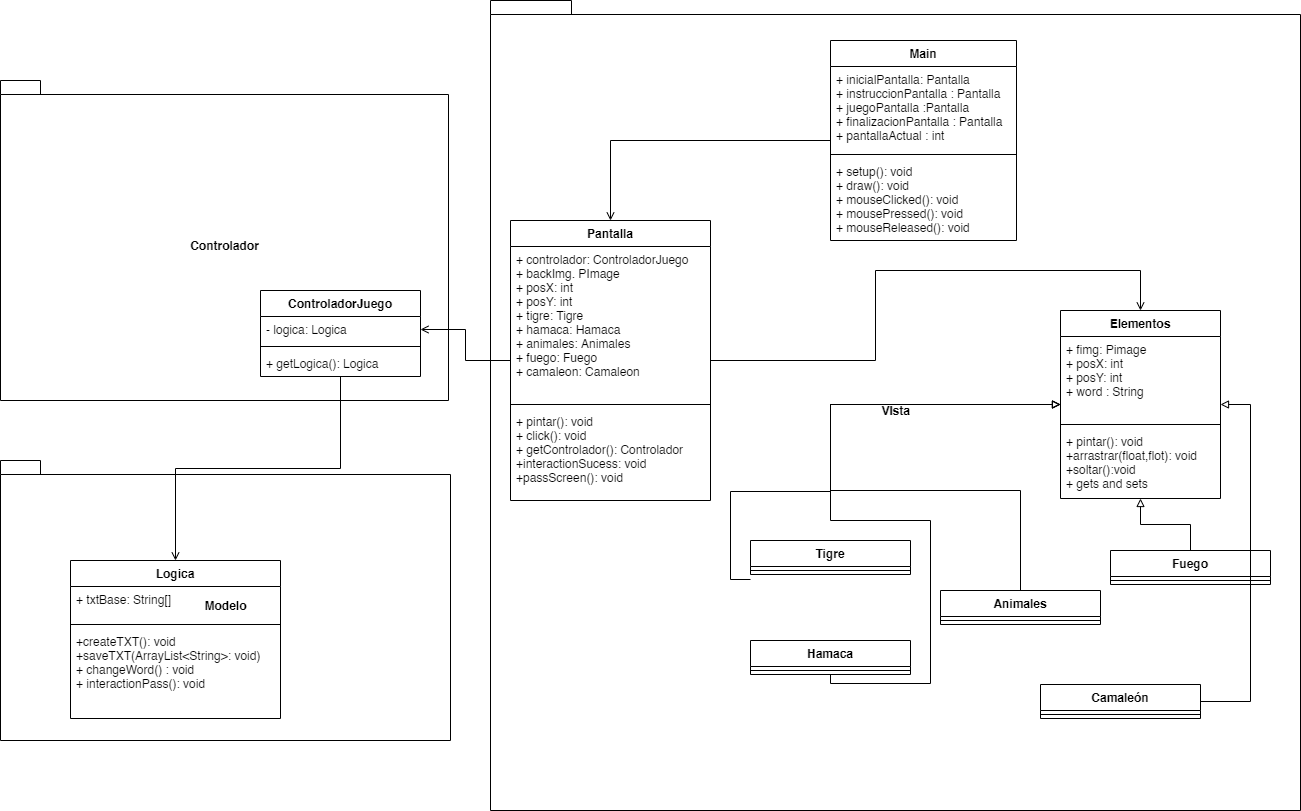

The diagram above was exported from draw.io. Its source (the exported page's mxGraphModel, read from the mxfile embedded in the PNG):
<mxGraphModel dx="2076" dy="2146" grid="1" gridSize="10" guides="1" tooltips="1" connect="1" arrows="1" fold="1" page="1" pageScale="1" pageWidth="850" pageHeight="1100" math="0" shadow="0">
  <root>
    <mxCell id="0" />
    <mxCell id="1" parent="0" />
    <mxCell id="K7aP2IlzSPe_kupB9zxX-1" value="Modelo" style="shape=folder;fontStyle=1;spacingTop=10;tabWidth=40;tabHeight=14;tabPosition=left;html=1;" parent="1" vertex="1">
      <mxGeometry x="130" y="250" width="450" height="280" as="geometry" />
    </mxCell>
    <mxCell id="K7aP2IlzSPe_kupB9zxX-2" value="VIsta" style="shape=folder;fontStyle=1;spacingTop=10;tabWidth=40;tabHeight=14;tabPosition=left;html=1;" parent="1" vertex="1">
      <mxGeometry x="620" y="-210" width="810" height="810" as="geometry" />
    </mxCell>
    <mxCell id="K7aP2IlzSPe_kupB9zxX-3" value="Controlador" style="shape=folder;fontStyle=1;spacingTop=10;tabWidth=40;tabHeight=14;tabPosition=left;html=1;" parent="1" vertex="1">
      <mxGeometry x="130" y="-130" width="448" height="320" as="geometry" />
    </mxCell>
    <mxCell id="K7aP2IlzSPe_kupB9zxX-4" value="Logica" style="swimlane;fontStyle=1;align=center;verticalAlign=top;childLayout=stackLayout;horizontal=1;startSize=26;horizontalStack=0;resizeParent=1;resizeParentMax=0;resizeLast=0;collapsible=1;marginBottom=0;" parent="1" vertex="1">
      <mxGeometry x="200" y="350" width="210" height="158" as="geometry" />
    </mxCell>
    <mxCell id="K7aP2IlzSPe_kupB9zxX-5" value="+ txtBase: String[]&#10;" style="text;strokeColor=none;fillColor=none;align=left;verticalAlign=top;spacingLeft=4;spacingRight=4;overflow=hidden;rotatable=0;points=[[0,0.5],[1,0.5]];portConstraint=eastwest;" parent="K7aP2IlzSPe_kupB9zxX-4" vertex="1">
      <mxGeometry y="26" width="210" height="34" as="geometry" />
    </mxCell>
    <mxCell id="K7aP2IlzSPe_kupB9zxX-6" value="" style="line;strokeWidth=1;fillColor=none;align=left;verticalAlign=middle;spacingTop=-1;spacingLeft=3;spacingRight=3;rotatable=0;labelPosition=right;points=[];portConstraint=eastwest;" parent="K7aP2IlzSPe_kupB9zxX-4" vertex="1">
      <mxGeometry y="60" width="210" height="8" as="geometry" />
    </mxCell>
    <mxCell id="K7aP2IlzSPe_kupB9zxX-7" value="+createTXT(): void&#10;+saveTXT(ArrayList&lt;String&gt;: void)&#10;+ changeWord() : void&#10;+ interactionPass(): void" style="text;strokeColor=none;fillColor=none;align=left;verticalAlign=top;spacingLeft=4;spacingRight=4;overflow=hidden;rotatable=0;points=[[0,0.5],[1,0.5]];portConstraint=eastwest;" parent="K7aP2IlzSPe_kupB9zxX-4" vertex="1">
      <mxGeometry y="68" width="210" height="90" as="geometry" />
    </mxCell>
    <mxCell id="K7aP2IlzSPe_kupB9zxX-20" style="edgeStyle=orthogonalEdgeStyle;rounded=0;orthogonalLoop=1;jettySize=auto;html=1;entryX=0.5;entryY=0;entryDx=0;entryDy=0;endArrow=open;endFill=0;" parent="1" source="K7aP2IlzSPe_kupB9zxX-8" target="K7aP2IlzSPe_kupB9zxX-12" edge="1">
      <mxGeometry relative="1" as="geometry" />
    </mxCell>
    <mxCell id="K7aP2IlzSPe_kupB9zxX-8" value="Main" style="swimlane;fontStyle=1;align=center;verticalAlign=top;childLayout=stackLayout;horizontal=1;startSize=26;horizontalStack=0;resizeParent=1;resizeParentMax=0;resizeLast=0;collapsible=1;marginBottom=0;" parent="1" vertex="1">
      <mxGeometry x="960" y="-170" width="186" height="200" as="geometry" />
    </mxCell>
    <mxCell id="K7aP2IlzSPe_kupB9zxX-9" value="+ inicialPantalla: Pantalla&#10;+ instruccionPantalla : Pantalla&#10;+ juegoPantalla :Pantalla&#10;+ finalizacionPantalla : Pantalla&#10;+ pantallaActual : int" style="text;strokeColor=none;fillColor=none;align=left;verticalAlign=top;spacingLeft=4;spacingRight=4;overflow=hidden;rotatable=0;points=[[0,0.5],[1,0.5]];portConstraint=eastwest;" parent="K7aP2IlzSPe_kupB9zxX-8" vertex="1">
      <mxGeometry y="26" width="186" height="84" as="geometry" />
    </mxCell>
    <mxCell id="K7aP2IlzSPe_kupB9zxX-10" value="" style="line;strokeWidth=1;fillColor=none;align=left;verticalAlign=middle;spacingTop=-1;spacingLeft=3;spacingRight=3;rotatable=0;labelPosition=right;points=[];portConstraint=eastwest;" parent="K7aP2IlzSPe_kupB9zxX-8" vertex="1">
      <mxGeometry y="110" width="186" height="8" as="geometry" />
    </mxCell>
    <mxCell id="K7aP2IlzSPe_kupB9zxX-11" value="+ setup(): void&#10;+ draw(): void&#10;+ mouseClicked(): void&#10;+ mousePressed(): void&#10;+ mouseReleased(): void" style="text;strokeColor=none;fillColor=none;align=left;verticalAlign=top;spacingLeft=4;spacingRight=4;overflow=hidden;rotatable=0;points=[[0,0.5],[1,0.5]];portConstraint=eastwest;" parent="K7aP2IlzSPe_kupB9zxX-8" vertex="1">
      <mxGeometry y="118" width="186" height="82" as="geometry" />
    </mxCell>
    <mxCell id="K7aP2IlzSPe_kupB9zxX-21" style="edgeStyle=orthogonalEdgeStyle;rounded=0;orthogonalLoop=1;jettySize=auto;html=1;entryX=1;entryY=0.5;entryDx=0;entryDy=0;endArrow=open;endFill=0;" parent="1" source="K7aP2IlzSPe_kupB9zxX-12" target="K7aP2IlzSPe_kupB9zxX-17" edge="1">
      <mxGeometry relative="1" as="geometry" />
    </mxCell>
    <mxCell id="cHdR4sqdsCDo9PQ6KB5e-16" style="edgeStyle=orthogonalEdgeStyle;rounded=0;orthogonalLoop=1;jettySize=auto;html=1;entryX=0.5;entryY=0;entryDx=0;entryDy=0;endArrow=open;endFill=0;" edge="1" parent="1" source="K7aP2IlzSPe_kupB9zxX-12" target="K7aP2IlzSPe_kupB9zxX-23">
      <mxGeometry relative="1" as="geometry">
        <Array as="points">
          <mxPoint x="1005" y="150" />
          <mxPoint x="1005" y="60" />
          <mxPoint x="1270" y="60" />
        </Array>
      </mxGeometry>
    </mxCell>
    <mxCell id="K7aP2IlzSPe_kupB9zxX-12" value="Pantalla" style="swimlane;fontStyle=1;align=center;verticalAlign=top;childLayout=stackLayout;horizontal=1;startSize=26;horizontalStack=0;resizeParent=1;resizeParentMax=0;resizeLast=0;collapsible=1;marginBottom=0;" parent="1" vertex="1">
      <mxGeometry x="640" y="10" width="200" height="280" as="geometry" />
    </mxCell>
    <mxCell id="K7aP2IlzSPe_kupB9zxX-13" value="+ controlador: ControladorJuego&#10;+ backImg. PImage&#10;+ posX: int&#10;+ posY: int&#10;+ tigre: Tigre&#10;+ hamaca: Hamaca&#10;+ animales: Animales&#10;+ fuego: Fuego&#10;+ camaleon: Camaleon" style="text;strokeColor=none;fillColor=none;align=left;verticalAlign=top;spacingLeft=4;spacingRight=4;overflow=hidden;rotatable=0;points=[[0,0.5],[1,0.5]];portConstraint=eastwest;" parent="K7aP2IlzSPe_kupB9zxX-12" vertex="1">
      <mxGeometry y="26" width="200" height="154" as="geometry" />
    </mxCell>
    <mxCell id="K7aP2IlzSPe_kupB9zxX-14" value="" style="line;strokeWidth=1;fillColor=none;align=left;verticalAlign=middle;spacingTop=-1;spacingLeft=3;spacingRight=3;rotatable=0;labelPosition=right;points=[];portConstraint=eastwest;" parent="K7aP2IlzSPe_kupB9zxX-12" vertex="1">
      <mxGeometry y="180" width="200" height="8" as="geometry" />
    </mxCell>
    <mxCell id="K7aP2IlzSPe_kupB9zxX-15" value="+ pintar(): void&#10;+ click(): void&#10;+ getControlador(): Controlador&#10;+interactionSucess: void&#10;+passScreen(): void" style="text;strokeColor=none;fillColor=none;align=left;verticalAlign=top;spacingLeft=4;spacingRight=4;overflow=hidden;rotatable=0;points=[[0,0.5],[1,0.5]];portConstraint=eastwest;" parent="K7aP2IlzSPe_kupB9zxX-12" vertex="1">
      <mxGeometry y="188" width="200" height="92" as="geometry" />
    </mxCell>
    <mxCell id="K7aP2IlzSPe_kupB9zxX-22" style="edgeStyle=orthogonalEdgeStyle;rounded=0;orthogonalLoop=1;jettySize=auto;html=1;endArrow=open;endFill=0;" parent="1" source="K7aP2IlzSPe_kupB9zxX-16" target="K7aP2IlzSPe_kupB9zxX-4" edge="1">
      <mxGeometry relative="1" as="geometry" />
    </mxCell>
    <mxCell id="K7aP2IlzSPe_kupB9zxX-16" value="ControladorJuego" style="swimlane;fontStyle=1;align=center;verticalAlign=top;childLayout=stackLayout;horizontal=1;startSize=26;horizontalStack=0;resizeParent=1;resizeParentMax=0;resizeLast=0;collapsible=1;marginBottom=0;" parent="1" vertex="1">
      <mxGeometry x="390" y="80" width="160" height="86" as="geometry" />
    </mxCell>
    <mxCell id="K7aP2IlzSPe_kupB9zxX-17" value="- logica: Logica" style="text;strokeColor=none;fillColor=none;align=left;verticalAlign=top;spacingLeft=4;spacingRight=4;overflow=hidden;rotatable=0;points=[[0,0.5],[1,0.5]];portConstraint=eastwest;" parent="K7aP2IlzSPe_kupB9zxX-16" vertex="1">
      <mxGeometry y="26" width="160" height="26" as="geometry" />
    </mxCell>
    <mxCell id="K7aP2IlzSPe_kupB9zxX-18" value="" style="line;strokeWidth=1;fillColor=none;align=left;verticalAlign=middle;spacingTop=-1;spacingLeft=3;spacingRight=3;rotatable=0;labelPosition=right;points=[];portConstraint=eastwest;" parent="K7aP2IlzSPe_kupB9zxX-16" vertex="1">
      <mxGeometry y="52" width="160" height="8" as="geometry" />
    </mxCell>
    <mxCell id="K7aP2IlzSPe_kupB9zxX-19" value="+ getLogica(): Logica" style="text;strokeColor=none;fillColor=none;align=left;verticalAlign=top;spacingLeft=4;spacingRight=4;overflow=hidden;rotatable=0;points=[[0,0.5],[1,0.5]];portConstraint=eastwest;" parent="K7aP2IlzSPe_kupB9zxX-16" vertex="1">
      <mxGeometry y="60" width="160" height="26" as="geometry" />
    </mxCell>
    <mxCell id="K7aP2IlzSPe_kupB9zxX-38" style="edgeStyle=orthogonalEdgeStyle;rounded=0;orthogonalLoop=1;jettySize=auto;html=1;endArrow=block;endFill=0;" parent="1" source="K7aP2IlzSPe_kupB9zxX-33" target="K7aP2IlzSPe_kupB9zxX-23" edge="1">
      <mxGeometry relative="1" as="geometry">
        <Array as="points">
          <mxPoint x="1060" y="473" />
          <mxPoint x="1060" y="310" />
          <mxPoint x="960" y="310" />
        </Array>
      </mxGeometry>
    </mxCell>
    <mxCell id="K7aP2IlzSPe_kupB9zxX-23" value="Elementos" style="swimlane;fontStyle=1;align=center;verticalAlign=top;childLayout=stackLayout;horizontal=1;startSize=26;horizontalStack=0;resizeParent=1;resizeParentMax=0;resizeLast=0;collapsible=1;marginBottom=0;" parent="1" vertex="1">
      <mxGeometry x="1190" y="100" width="160" height="188" as="geometry" />
    </mxCell>
    <mxCell id="K7aP2IlzSPe_kupB9zxX-24" value="+ fimg: Pimage&#10;+ posX: int&#10;+ posY: int&#10;+ word : String" style="text;strokeColor=none;fillColor=none;align=left;verticalAlign=top;spacingLeft=4;spacingRight=4;overflow=hidden;rotatable=0;points=[[0,0.5],[1,0.5]];portConstraint=eastwest;" parent="K7aP2IlzSPe_kupB9zxX-23" vertex="1">
      <mxGeometry y="26" width="160" height="84" as="geometry" />
    </mxCell>
    <mxCell id="K7aP2IlzSPe_kupB9zxX-25" value="" style="line;strokeWidth=1;fillColor=none;align=left;verticalAlign=middle;spacingTop=-1;spacingLeft=3;spacingRight=3;rotatable=0;labelPosition=right;points=[];portConstraint=eastwest;" parent="K7aP2IlzSPe_kupB9zxX-23" vertex="1">
      <mxGeometry y="110" width="160" height="8" as="geometry" />
    </mxCell>
    <mxCell id="K7aP2IlzSPe_kupB9zxX-26" value="+ pintar(): void&#10;+arrastrar(float,flot): void&#10;+soltar():void&#10;+ gets and sets" style="text;strokeColor=none;fillColor=none;align=left;verticalAlign=top;spacingLeft=4;spacingRight=4;overflow=hidden;rotatable=0;points=[[0,0.5],[1,0.5]];portConstraint=eastwest;" parent="K7aP2IlzSPe_kupB9zxX-23" vertex="1">
      <mxGeometry y="118" width="160" height="70" as="geometry" />
    </mxCell>
    <mxCell id="K7aP2IlzSPe_kupB9zxX-28" value="Tigre " style="swimlane;fontStyle=1;align=center;verticalAlign=top;childLayout=stackLayout;horizontal=1;startSize=26;horizontalStack=0;resizeParent=1;resizeParentMax=0;resizeLast=0;collapsible=1;marginBottom=0;" parent="1" vertex="1">
      <mxGeometry x="880" y="330" width="160" height="34" as="geometry" />
    </mxCell>
    <mxCell id="K7aP2IlzSPe_kupB9zxX-30" value="" style="line;strokeWidth=1;fillColor=none;align=left;verticalAlign=middle;spacingTop=-1;spacingLeft=3;spacingRight=3;rotatable=0;labelPosition=right;points=[];portConstraint=eastwest;" parent="K7aP2IlzSPe_kupB9zxX-28" vertex="1">
      <mxGeometry y="26" width="160" height="8" as="geometry" />
    </mxCell>
    <mxCell id="K7aP2IlzSPe_kupB9zxX-33" value="Hamaca " style="swimlane;fontStyle=1;align=center;verticalAlign=top;childLayout=stackLayout;horizontal=1;startSize=26;horizontalStack=0;resizeParent=1;resizeParentMax=0;resizeLast=0;collapsible=1;marginBottom=0;" parent="1" vertex="1">
      <mxGeometry x="880" y="430" width="160" height="34" as="geometry" />
    </mxCell>
    <mxCell id="K7aP2IlzSPe_kupB9zxX-35" value="" style="line;strokeWidth=1;fillColor=none;align=left;verticalAlign=middle;spacingTop=-1;spacingLeft=3;spacingRight=3;rotatable=0;labelPosition=right;points=[];portConstraint=eastwest;" parent="K7aP2IlzSPe_kupB9zxX-33" vertex="1">
      <mxGeometry y="26" width="160" height="8" as="geometry" />
    </mxCell>
    <mxCell id="K7aP2IlzSPe_kupB9zxX-37" style="edgeStyle=orthogonalEdgeStyle;rounded=0;orthogonalLoop=1;jettySize=auto;html=1;endArrow=block;endFill=0;" parent="1" target="K7aP2IlzSPe_kupB9zxX-23" edge="1">
      <mxGeometry relative="1" as="geometry">
        <mxPoint x="880" y="369" as="sourcePoint" />
        <Array as="points">
          <mxPoint x="860" y="369" />
          <mxPoint x="860" y="281" />
          <mxPoint x="960" y="281" />
        </Array>
      </mxGeometry>
    </mxCell>
    <mxCell id="cHdR4sqdsCDo9PQ6KB5e-5" style="edgeStyle=orthogonalEdgeStyle;rounded=0;orthogonalLoop=1;jettySize=auto;html=1;endArrow=block;endFill=0;" edge="1" parent="1" source="cHdR4sqdsCDo9PQ6KB5e-1" target="K7aP2IlzSPe_kupB9zxX-23">
      <mxGeometry relative="1" as="geometry">
        <Array as="points">
          <mxPoint x="1150" y="280" />
          <mxPoint x="960" y="280" />
        </Array>
      </mxGeometry>
    </mxCell>
    <mxCell id="cHdR4sqdsCDo9PQ6KB5e-1" value="Animales " style="swimlane;fontStyle=1;align=center;verticalAlign=top;childLayout=stackLayout;horizontal=1;startSize=26;horizontalStack=0;resizeParent=1;resizeParentMax=0;resizeLast=0;collapsible=1;marginBottom=0;" vertex="1" parent="1">
      <mxGeometry x="1070" y="380" width="160" height="34" as="geometry" />
    </mxCell>
    <mxCell id="cHdR4sqdsCDo9PQ6KB5e-3" value="" style="line;strokeWidth=1;fillColor=none;align=left;verticalAlign=middle;spacingTop=-1;spacingLeft=3;spacingRight=3;rotatable=0;labelPosition=right;points=[];portConstraint=eastwest;" vertex="1" parent="cHdR4sqdsCDo9PQ6KB5e-1">
      <mxGeometry y="26" width="160" height="8" as="geometry" />
    </mxCell>
    <mxCell id="cHdR4sqdsCDo9PQ6KB5e-15" style="edgeStyle=orthogonalEdgeStyle;rounded=0;orthogonalLoop=1;jettySize=auto;html=1;endArrow=block;endFill=0;" edge="1" parent="1" source="cHdR4sqdsCDo9PQ6KB5e-6" target="K7aP2IlzSPe_kupB9zxX-23">
      <mxGeometry relative="1" as="geometry" />
    </mxCell>
    <mxCell id="cHdR4sqdsCDo9PQ6KB5e-6" value="Fuego" style="swimlane;fontStyle=1;align=center;verticalAlign=top;childLayout=stackLayout;horizontal=1;startSize=26;horizontalStack=0;resizeParent=1;resizeParentMax=0;resizeLast=0;collapsible=1;marginBottom=0;" vertex="1" parent="1">
      <mxGeometry x="1240" y="340" width="160" height="34" as="geometry" />
    </mxCell>
    <mxCell id="cHdR4sqdsCDo9PQ6KB5e-8" value="" style="line;strokeWidth=1;fillColor=none;align=left;verticalAlign=middle;spacingTop=-1;spacingLeft=3;spacingRight=3;rotatable=0;labelPosition=right;points=[];portConstraint=eastwest;" vertex="1" parent="cHdR4sqdsCDo9PQ6KB5e-6">
      <mxGeometry y="26" width="160" height="8" as="geometry" />
    </mxCell>
    <mxCell id="cHdR4sqdsCDo9PQ6KB5e-14" style="edgeStyle=orthogonalEdgeStyle;rounded=0;orthogonalLoop=1;jettySize=auto;html=1;endArrow=block;endFill=0;" edge="1" parent="1" source="cHdR4sqdsCDo9PQ6KB5e-10" target="K7aP2IlzSPe_kupB9zxX-23">
      <mxGeometry relative="1" as="geometry">
        <Array as="points">
          <mxPoint x="1380" y="491" />
          <mxPoint x="1380" y="194" />
        </Array>
      </mxGeometry>
    </mxCell>
    <mxCell id="cHdR4sqdsCDo9PQ6KB5e-10" value="Camaleón" style="swimlane;fontStyle=1;align=center;verticalAlign=top;childLayout=stackLayout;horizontal=1;startSize=26;horizontalStack=0;resizeParent=1;resizeParentMax=0;resizeLast=0;collapsible=1;marginBottom=0;" vertex="1" parent="1">
      <mxGeometry x="1170" y="474" width="160" height="34" as="geometry" />
    </mxCell>
    <mxCell id="cHdR4sqdsCDo9PQ6KB5e-12" value="" style="line;strokeWidth=1;fillColor=none;align=left;verticalAlign=middle;spacingTop=-1;spacingLeft=3;spacingRight=3;rotatable=0;labelPosition=right;points=[];portConstraint=eastwest;" vertex="1" parent="cHdR4sqdsCDo9PQ6KB5e-10">
      <mxGeometry y="26" width="160" height="8" as="geometry" />
    </mxCell>
  </root>
</mxGraphModel>